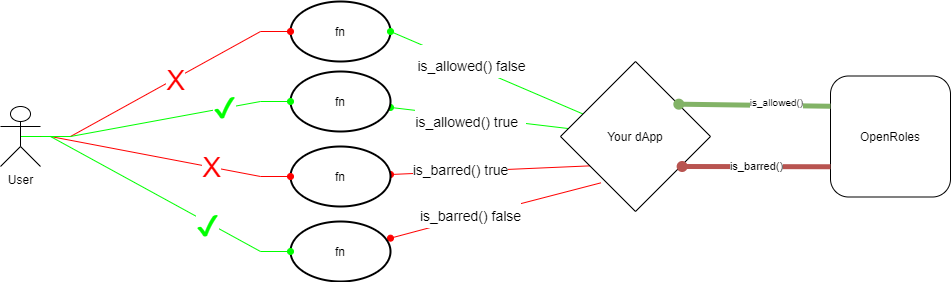

The diagram above was exported from draw.io. Its source (the exported page's mxGraphModel, read from the mxfile embedded in the PNG):
<mxGraphModel dx="1609" dy="478" grid="1" gridSize="10" guides="1" tooltips="1" connect="1" arrows="1" fold="1" page="1" pageScale="1" pageWidth="827" pageHeight="1169" math="0" shadow="0">
  <root>
    <mxCell id="0" />
    <mxCell id="1" parent="0" />
    <mxCell id="TGa-OFDHWB9YwWHNK8uu-14" value="fn" style="strokeWidth=2;html=1;shape=mxgraph.flowchart.start_1;whiteSpace=wrap;" parent="1" vertex="1">
      <mxGeometry x="-520" y="80" width="100" height="60" as="geometry" />
    </mxCell>
    <mxCell id="TGa-OFDHWB9YwWHNK8uu-32" style="rounded=0;orthogonalLoop=1;jettySize=auto;html=1;fontSize=28;fontColor=#FF0000;endArrow=oval;endFill=1;strokeColor=#00FF00;strokeWidth=1;entryX=1;entryY=0.5;entryDx=0;entryDy=0;entryPerimeter=0;" parent="1" source="TGa-OFDHWB9YwWHNK8uu-10" target="TGa-OFDHWB9YwWHNK8uu-14" edge="1">
      <mxGeometry relative="1" as="geometry" />
    </mxCell>
    <mxCell id="TGa-OFDHWB9YwWHNK8uu-36" value="&lt;font color=&quot;#000000&quot; style=&quot;font-size: 14px&quot;&gt;is_allowed() false&lt;/font&gt;" style="edgeLabel;html=1;align=center;verticalAlign=middle;resizable=0;points=[];fontSize=28;fontColor=#FF0000;" parent="TGa-OFDHWB9YwWHNK8uu-32" vertex="1" connectable="0">
      <mxGeometry x="-0.2935" y="-4" relative="1" as="geometry">
        <mxPoint x="-46" y="-20" as="offset" />
      </mxGeometry>
    </mxCell>
    <mxCell id="TGa-OFDHWB9YwWHNK8uu-33" style="rounded=0;orthogonalLoop=1;jettySize=auto;html=1;fontSize=28;fontColor=#FF0000;endArrow=oval;endFill=1;strokeColor=#00FF00;strokeWidth=1;" parent="1" source="TGa-OFDHWB9YwWHNK8uu-10" target="TGa-OFDHWB9YwWHNK8uu-9" edge="1">
      <mxGeometry relative="1" as="geometry" />
    </mxCell>
    <mxCell id="TGa-OFDHWB9YwWHNK8uu-37" value="&lt;font color=&quot;#000000&quot; style=&quot;font-size: 14px&quot;&gt;is_allowed() true&lt;/font&gt;&amp;nbsp;" style="edgeLabel;html=1;align=center;verticalAlign=middle;resizable=0;points=[];fontSize=28;fontColor=#FF0000;" parent="TGa-OFDHWB9YwWHNK8uu-33" vertex="1" connectable="0">
      <mxGeometry x="0.2242" y="1" relative="1" as="geometry">
        <mxPoint x="11" as="offset" />
      </mxGeometry>
    </mxCell>
    <mxCell id="TGa-OFDHWB9YwWHNK8uu-34" value="&lt;font style=&quot;font-size: 14px&quot; color=&quot;#000000&quot;&gt;is_barred() true&lt;/font&gt;" style="edgeStyle=none;rounded=0;orthogonalLoop=1;jettySize=auto;html=1;entryX=1;entryY=0.5;entryDx=0;entryDy=0;entryPerimeter=0;fontSize=28;fontColor=#FF0000;endArrow=oval;endFill=1;strokeColor=#FF0000;strokeWidth=1;exitX=0.198;exitY=0.709;exitDx=0;exitDy=0;exitPerimeter=0;" parent="1" edge="1">
      <mxGeometry x="0.2965" y="-6" relative="1" as="geometry">
        <mxPoint x="-220.29999999999995" y="244.35000000000002" as="sourcePoint" />
        <mxPoint x="-420" y="253" as="targetPoint" />
        <mxPoint as="offset" />
      </mxGeometry>
    </mxCell>
    <mxCell id="TGa-OFDHWB9YwWHNK8uu-35" value="&lt;font style=&quot;font-size: 14px&quot; color=&quot;#000000&quot;&gt;is_barred() false&lt;/font&gt;" style="edgeStyle=none;rounded=0;orthogonalLoop=1;jettySize=auto;html=1;fontSize=28;fontColor=#FF0000;endArrow=oval;endFill=1;strokeColor=#FF0000;strokeWidth=1;exitX=0.269;exitY=0.809;exitDx=0;exitDy=0;exitPerimeter=0;" parent="1" source="TGa-OFDHWB9YwWHNK8uu-10" target="TGa-OFDHWB9YwWHNK8uu-16" edge="1">
      <mxGeometry x="0.226" y="-5" relative="1" as="geometry">
        <Array as="points">
          <mxPoint x="-320" y="290" />
        </Array>
        <mxPoint as="offset" />
      </mxGeometry>
    </mxCell>
    <mxCell id="TGa-OFDHWB9YwWHNK8uu-10" value="Your dApp" style="rhombus;whiteSpace=wrap;html=1;" parent="1" vertex="1">
      <mxGeometry x="-250" y="140" width="150" height="150" as="geometry" />
    </mxCell>
    <mxCell id="TGa-OFDHWB9YwWHNK8uu-1" value="OpenRoles" style="rounded=1;whiteSpace=wrap;html=1;" parent="1" vertex="1">
      <mxGeometry x="20" y="154.5" width="120" height="121" as="geometry" />
    </mxCell>
    <mxCell id="TGa-OFDHWB9YwWHNK8uu-7" value="" style="endArrow=oval;html=1;exitX=0;exitY=0.25;exitDx=0;exitDy=0;endFill=1;entryX=0.789;entryY=0.304;entryDx=0;entryDy=0;entryPerimeter=0;strokeWidth=5;fillColor=#d5e8d4;strokeColor=#82b366;" parent="1" source="TGa-OFDHWB9YwWHNK8uu-1" edge="1">
      <mxGeometry width="50" height="50" relative="1" as="geometry">
        <mxPoint x="19.999999999999773" y="177.33" as="sourcePoint" />
        <mxPoint x="-131.6500000000001" y="182.68000000000004" as="targetPoint" />
      </mxGeometry>
    </mxCell>
    <mxCell id="TGa-OFDHWB9YwWHNK8uu-39" value="&lt;font size=&quot;1&quot; color=&quot;#000000&quot;&gt;is_allowed()&lt;/font&gt;" style="edgeLabel;html=1;align=center;verticalAlign=middle;resizable=0;points=[];fontSize=28;fontColor=#FF0000;" parent="TGa-OFDHWB9YwWHNK8uu-7" vertex="1" connectable="0">
      <mxGeometry x="-0.2772" y="-1" relative="1" as="geometry">
        <mxPoint y="-8" as="offset" />
      </mxGeometry>
    </mxCell>
    <mxCell id="TGa-OFDHWB9YwWHNK8uu-9" value="fn" style="strokeWidth=2;html=1;shape=mxgraph.flowchart.start_1;whiteSpace=wrap;" parent="1" vertex="1">
      <mxGeometry x="-520" y="150" width="100" height="60" as="geometry" />
    </mxCell>
    <mxCell id="TGa-OFDHWB9YwWHNK8uu-11" value="is_barred()" style="endArrow=oval;html=1;exitX=0;exitY=0.75;exitDx=0;exitDy=0;endFill=1;entryX=0.811;entryY=0.7;entryDx=0;entryDy=0;entryPerimeter=0;strokeWidth=5;fillColor=#f8cecc;strokeColor=#b85450;" parent="1" source="TGa-OFDHWB9YwWHNK8uu-1" target="TGa-OFDHWB9YwWHNK8uu-10" edge="1">
      <mxGeometry width="50" height="50" relative="1" as="geometry">
        <mxPoint x="11.649999999999977" y="250" as="sourcePoint" />
        <mxPoint x="-260.0000000000001" y="250.35000000000002" as="targetPoint" />
      </mxGeometry>
    </mxCell>
    <mxCell id="TGa-OFDHWB9YwWHNK8uu-15" value="fn" style="strokeWidth=2;html=1;shape=mxgraph.flowchart.start_1;whiteSpace=wrap;" parent="1" vertex="1">
      <mxGeometry x="-520" y="225" width="100" height="60" as="geometry" />
    </mxCell>
    <mxCell id="TGa-OFDHWB9YwWHNK8uu-16" value="fn" style="strokeWidth=2;html=1;shape=mxgraph.flowchart.start_1;whiteSpace=wrap;" parent="1" vertex="1">
      <mxGeometry x="-520" y="300" width="100" height="60" as="geometry" />
    </mxCell>
    <mxCell id="TGa-OFDHWB9YwWHNK8uu-25" style="edgeStyle=entityRelationEdgeStyle;rounded=0;orthogonalLoop=1;jettySize=auto;html=1;exitX=0.5;exitY=0.5;exitDx=0;exitDy=0;exitPerimeter=0;entryX=0;entryY=0.5;entryDx=0;entryDy=0;entryPerimeter=0;endArrow=oval;endFill=1;strokeWidth=1;strokeColor=#FF0000;" parent="1" source="TGa-OFDHWB9YwWHNK8uu-18" target="TGa-OFDHWB9YwWHNK8uu-15" edge="1">
      <mxGeometry relative="1" as="geometry" />
    </mxCell>
    <mxCell id="TGa-OFDHWB9YwWHNK8uu-30" value="X" style="edgeLabel;html=1;align=center;verticalAlign=middle;resizable=0;points=[];fontSize=28;fontColor=#FF0000;" parent="TGa-OFDHWB9YwWHNK8uu-25" vertex="1" connectable="0">
      <mxGeometry x="0.4072" relative="1" as="geometry">
        <mxPoint as="offset" />
      </mxGeometry>
    </mxCell>
    <mxCell id="TGa-OFDHWB9YwWHNK8uu-26" style="edgeStyle=entityRelationEdgeStyle;rounded=0;orthogonalLoop=1;jettySize=auto;html=1;exitX=0.5;exitY=0.5;exitDx=0;exitDy=0;exitPerimeter=0;entryX=0;entryY=0.5;entryDx=0;entryDy=0;entryPerimeter=0;endArrow=oval;endFill=1;strokeWidth=1;strokeColor=#00FF00;" parent="1" source="TGa-OFDHWB9YwWHNK8uu-18" target="TGa-OFDHWB9YwWHNK8uu-16" edge="1">
      <mxGeometry relative="1" as="geometry" />
    </mxCell>
    <mxCell id="TGa-OFDHWB9YwWHNK8uu-31" value="&lt;font color=&quot;#00ff00&quot;&gt;✔&lt;/font&gt;" style="edgeLabel;html=1;align=center;verticalAlign=middle;resizable=0;points=[];fontSize=28;fontColor=#FF0000;" parent="TGa-OFDHWB9YwWHNK8uu-26" vertex="1" connectable="0">
      <mxGeometry x="0.4015" y="-3" relative="1" as="geometry">
        <mxPoint as="offset" />
      </mxGeometry>
    </mxCell>
    <mxCell id="TGa-OFDHWB9YwWHNK8uu-27" value="&lt;font style=&quot;font-size: 28px&quot; color=&quot;#ff0000&quot;&gt;X&lt;/font&gt;" style="edgeStyle=entityRelationEdgeStyle;rounded=0;orthogonalLoop=1;jettySize=auto;html=1;entryX=0;entryY=0.5;entryDx=0;entryDy=0;entryPerimeter=0;endArrow=oval;endFill=1;strokeWidth=1;fillColor=#d80073;strokeColor=#FF0000;" parent="1" source="TGa-OFDHWB9YwWHNK8uu-18" target="TGa-OFDHWB9YwWHNK8uu-14" edge="1">
      <mxGeometry x="0.0781" y="-2" relative="1" as="geometry">
        <mxPoint as="offset" />
      </mxGeometry>
    </mxCell>
    <mxCell id="TGa-OFDHWB9YwWHNK8uu-28" style="edgeStyle=entityRelationEdgeStyle;rounded=0;orthogonalLoop=1;jettySize=auto;html=1;endArrow=oval;endFill=1;strokeWidth=1;fillColor=#d5e8d4;strokeColor=#00FF00;" parent="1" source="TGa-OFDHWB9YwWHNK8uu-18" target="TGa-OFDHWB9YwWHNK8uu-9" edge="1">
      <mxGeometry relative="1" as="geometry" />
    </mxCell>
    <mxCell id="TGa-OFDHWB9YwWHNK8uu-29" value="✔" style="edgeLabel;html=1;align=center;verticalAlign=middle;resizable=0;points=[];fontSize=28;fontColor=#00FF00;" parent="TGa-OFDHWB9YwWHNK8uu-28" vertex="1" connectable="0">
      <mxGeometry x="0.4587" relative="1" as="geometry">
        <mxPoint x="1" as="offset" />
      </mxGeometry>
    </mxCell>
    <mxCell id="TGa-OFDHWB9YwWHNK8uu-18" value="User" style="shape=umlActor;verticalLabelPosition=bottom;verticalAlign=top;html=1;outlineConnect=0;" parent="1" vertex="1">
      <mxGeometry x="-810" y="185" width="40" height="60" as="geometry" />
    </mxCell>
  </root>
</mxGraphModel>